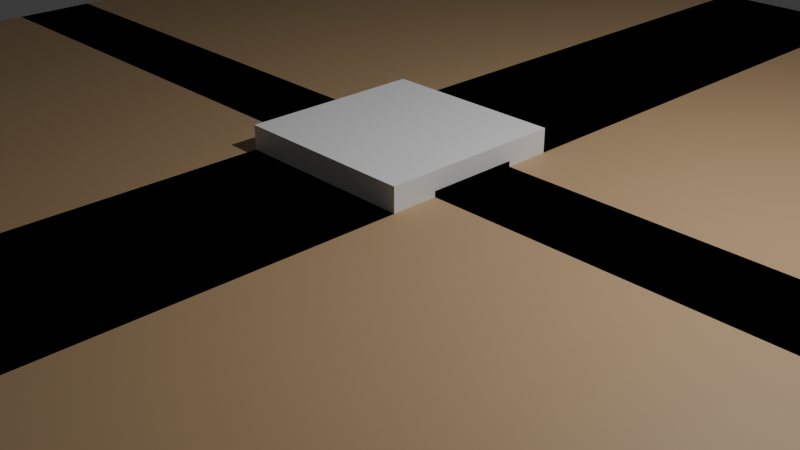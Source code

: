 # Source: ac15a535-865f-4c40-8de3-82d78bcf6943.blend  (saved by Blender 4.2.66; exported with 4.5.12 LTS)
import bpy
from mathutils import Matrix  # noqa: F401  (used for matrix-valued properties, if any)

bpy.ops.wm.read_factory_settings(use_empty=True)
scene = bpy.context.scene
scene.name = 'Scene'

# ---- collections
col_collection = bpy.data.collections.new('Collection'); scene.collection.children.link(col_collection)

# ---- materials (node trees are filled in below, after node groups)
mat_material = bpy.data.materials.new('Material')
mat_material.alpha_threshold = 0.0
mat_material.use_transparent_shadow = False
mat_material.roughness = 0.5
mat_material.line_color = (0.0, 0.0, 0.0, 1.0)
mat_wood = bpy.data.materials.new('wood')

# ---- material node trees
mat_material.use_nodes = True; mat_material.node_tree.nodes.clear()
_N = mat_material.node_tree.nodes; _L = mat_material.node_tree.links
n0 = _N.new('ShaderNodeOutputMaterial'); n0.name = 'Material Output'; n0.location = (300, 300)
n1 = _N.new('ShaderNodeBsdfPrincipled'); n1.name = 'Principled BSDF'; n1.location = (10, 300)
n1.inputs[3].default_value = 1.45
_L.new(n1.outputs[0], n0.inputs[0])
n0.is_active_output = True
mat_wood.use_nodes = True; mat_wood.node_tree.nodes.clear()
_N = mat_wood.node_tree.nodes; _L = mat_wood.node_tree.links
n0 = _N.new('ShaderNodeBsdfPrincipled'); n0.name = 'Principled BSDF'; n0.location = (10, 300)
n0.inputs[0].default_value = (0.45, 0.3, 0.16, 1.0)
n0.inputs[2].default_value = 0.6
n1 = _N.new('ShaderNodeOutputMaterial'); n1.name = 'Material Output'; n1.location = (300, 300)
_L.new(n0.outputs[0], n1.inputs[0])
n1.is_active_output = True

# ---- world
world_world = bpy.data.worlds.new('World'); scene.world = world_world
world_world.use_nodes = True; world_world.node_tree.nodes.clear()
_N = world_world.node_tree.nodes; _L = world_world.node_tree.links
n0 = _N.new('ShaderNodeOutputWorld'); n0.name = 'World Output'; n0.location = (300, 300)
n1 = _N.new('ShaderNodeBackground'); n1.name = 'Background'; n1.location = (10, 300)
n1.inputs[0].default_value = (0.05088, 0.05088, 0.05088, 1.0)
_L.new(n1.outputs[0], n0.inputs[0])
n0.is_active_output = True
world_world.color = (0.05088, 0.05088, 0.05088)
world_world.sun_shadow_jitter_overblur = 0.0

# ---- cameras
cam_camera = bpy.data.cameras.new('Camera')
cam_camera.clip_end = 100.0
cam_camera.ortho_scale = 7.314

# ---- lights
light_light = bpy.data.lights.new('Light', 'POINT')
light_light.energy = 1000.0
light_light.shadow_soft_size = 0.1

# ---- meshes
me_cube = bpy.data.meshes.new('Cube')
me_cube.from_pydata([(1.0, 1.0, 1.0), (1.0, 1.0, -1.0), (1.0, -1.0, 1.0), (1.0, -1.0, -1.0), (-1.0, 1.0, 1.0), (-1.0, 1.0, -1.0), (-1.0, -1.0, 1.0), (-1.0, -1.0, -1.0)], [], [(0, 4, 6, 2), (3, 2, 6, 7), (7, 6, 4, 5), (5, 1, 3, 7), (1, 0, 2, 3), (5, 4, 0, 1)])
_uv = me_cube.uv_layers.new(name='UVMap')
_uv.uv.foreach_set('vector', [0.625, 0.5, 0.875, 0.5, 0.875, 0.75, 0.625, 0.75, 0.375, 0.75, 0.625, 0.75, 0.625, 1.0, 0.375, 1.0, 0.375, 0.0, 0.625, 0.0, 0.625, 0.25, 0.375, 0.25, 0.125, 0.5, 0.375, 0.5, 0.375, 0.75, 0.125, 0.75, 0.375, 0.5, 0.625, 0.5, 0.625, 0.75, 0.375, 0.75, 0.375, 0.25, 0.625, 0.25, 0.625, 0.5, 0.375, 0.5])
me_cube.materials.append(mat_material)
me_cube.use_mirror_vertex_groups = False
me_cube.update()
me_ua_blender_test_table_mesh = bpy.data.meshes.new('UA_Blender_Test_Table_Mesh')
me_ua_blender_test_table_mesh.from_pydata([(-1.0, -0.5, 0.74), (-1.0, -0.5, 0.8), (-1.0, 0.5, 0.74), (-1.0, 0.5, 0.8), (1.0, -0.5, 0.74), (1.0, -0.5, 0.8), (1.0, 0.5, 0.74), (1.0, 0.5, 0.8), (-1.0, -0.5, 0.0), (-1.0, -0.5, 0.74), (-1.0, 7.5, 0.0), (-1.0, 7.5, 0.74), (7.0, -0.5, 0.0), (7.0, -0.5, 0.74), (7.0, 7.5, 0.0), (7.0, 7.5, 0.74), (-1.0, -7.5, 0.0), (-1.0, -7.5, 0.74), (-1.0, 0.5, 0.0), (-1.0, 0.5, 0.74), (7.0, -7.5, 0.0), (7.0, -7.5, 0.74), (7.0, 0.5, 0.0), (7.0, 0.5, 0.74), (-7.0, -0.5, 0.0), (-7.0, -0.5, 0.74), (-7.0, 7.5, 0.0), (-7.0, 7.5, 0.74), (1.0, -0.5, 0.0), (1.0, -0.5, 0.74), (1.0, 7.5, 0.0), (1.0, 7.5, 0.74), (-7.0, -7.5, 0.0), (-7.0, -7.5, 0.74), (-7.0, 0.5, 0.0), (-7.0, 0.5, 0.74), (1.0, -7.5, 0.0), (1.0, -7.5, 0.74), (1.0, 0.5, 0.0), (1.0, 0.5, 0.74)], [], [(0, 1, 3, 2), (2, 3, 7, 6), (6, 7, 5, 4), (4, 5, 1, 0), (2, 6, 4, 0), (7, 3, 1, 5), (8, 9, 11, 10), (10, 11, 15, 14), (14, 15, 13, 12), (12, 13, 9, 8), (10, 14, 12, 8), (15, 11, 9, 13), (16, 17, 19, 18), (18, 19, 23, 22), (22, 23, 21, 20), (20, 21, 17, 16), (18, 22, 20, 16), (23, 19, 17, 21), (24, 25, 27, 26), (26, 27, 31, 30), (30, 31, 29, 28), (28, 29, 25, 24), (26, 30, 28, 24), (31, 27, 25, 29), (32, 33, 35, 34), (34, 35, 39, 38), (38, 39, 37, 36), (36, 37, 33, 32), (34, 38, 36, 32), (39, 35, 33, 37)])
_uv = me_ua_blender_test_table_mesh.uv_layers.new(name='UVMap')
_uv.uv.foreach_set('vector', [0.375, 0.0, 0.625, 0.0, 0.625, 0.25, 0.375, 0.25, 0.375, 0.25, 0.625, 0.25, 0.625, 0.5, 0.375, 0.5, 0.375, 0.5, 0.625, 0.5, 0.625, 0.75, 0.375, 0.75, 0.375, 0.75, 0.625, 0.75, 0.625, 1.0, 0.375, 1.0, 0.125, 0.5, 0.375, 0.5, 0.375, 0.75, 0.125, 0.75, 0.625, 0.5, 0.875, 0.5, 0.875, 0.75, 0.625, 0.75, 0.375, 0.0, 0.625, 0.0, 0.625, 0.25, 0.375, 0.25, 0.375, 0.25, 0.625, 0.25, 0.625, 0.5, 0.375, 0.5, 0.375, 0.5, 0.625, 0.5, 0.625, 0.75, 0.375, 0.75, 0.375, 0.75, 0.625, 0.75, 0.625, 1.0, 0.375, 1.0, 0.125, 0.5, 0.375, 0.5, 0.375, 0.75, 0.125, 0.75, 0.625, 0.5, 0.875, 0.5, 0.875, 0.75, 0.625, 0.75, 0.375, 0.0, 0.625, 0.0, 0.625, 0.25, 0.375, 0.25, 0.375, 0.25, 0.625, 0.25, 0.625, 0.5, 0.375, 0.5, 0.375, 0.5, 0.625, 0.5, 0.625, 0.75, 0.375, 0.75, 0.375, 0.75, 0.625, 0.75, 0.625, 1.0, 0.375, 1.0, 0.125, 0.5, 0.375, 0.5, 0.375, 0.75, 0.125, 0.75, 0.625, 0.5, 0.875, 0.5, 0.875, 0.75, 0.625, 0.75, 0.375, 0.0, 0.625, 0.0, 0.625, 0.25, 0.375, 0.25, 0.375, 0.25, 0.625, 0.25, 0.625, 0.5, 0.375, 0.5, 0.375, 0.5, 0.625, 0.5, 0.625, 0.75, 0.375, 0.75, 0.375, 0.75, 0.625, 0.75, 0.625, 1.0, 0.375, 1.0, 0.125, 0.5, 0.375, 0.5, 0.375, 0.75, 0.125, 0.75, 0.625, 0.5, 0.875, 0.5, 0.875, 0.75, 0.625, 0.75, 0.375, 0.0, 0.625, 0.0, 0.625, 0.25, 0.375, 0.25, 0.375, 0.25, 0.625, 0.25, 0.625, 0.5, 0.375, 0.5, 0.375, 0.5, 0.625, 0.5, 0.625, 0.75, 0.375, 0.75, 0.375, 0.75, 0.625, 0.75, 0.625, 1.0, 0.375, 1.0, 0.125, 0.5, 0.375, 0.5, 0.375, 0.75, 0.125, 0.75, 0.625, 0.5, 0.875, 0.5, 0.875, 0.75, 0.625, 0.75])
me_ua_blender_test_table_mesh.materials.append(mat_wood)
me_ua_blender_test_table_mesh.update()

# ---- objects
ob_cube = bpy.data.objects.new('Cube', me_cube)
ob_light = bpy.data.objects.new('Light', light_light)
ob_camera = bpy.data.objects.new('Camera', cam_camera)
ob_ua_blender_test_table = bpy.data.objects.new('UA_Blender_Test_Table', me_ua_blender_test_table_mesh)

# ---- transforms, parenting, visibility, modifiers, constraints
ob_cube.location = (0.0, 0.0, 0.0)
ob_cube.lock_rotations_4d = False
ob_cube.empty_display_type = 'ARROWS'
ob_cube.lineart.crease_threshold = 0.0
ob_light.location = (4.076, 1.005, 5.904)
ob_light.rotation_euler = (0.6503, 0.05522, 1.866)
ob_light.lock_rotations_4d = False
ob_light.empty_display_type = 'ARROWS'
ob_light.color = (0.0, 0.0, 0.0, 0.0)
ob_light.lineart.crease_threshold = 0.0
ob_camera.location = (7.359, -6.926, 4.958)
ob_camera.rotation_euler = (1.109, 0.0, 0.8149)
ob_camera.lock_rotations_4d = False
ob_camera.empty_display_type = 'ARROWS'
ob_camera.color = (0.0, 0.0, 0.0, 0.0)
ob_camera.display_type = 'WIRE'
ob_camera.lineart.crease_threshold = 0.0
ob_ua_blender_test_table.location = (0.0, 0.0, 0.0)

# ---- collection membership
col_collection.objects.link(ob_cube)
col_collection.objects.link(ob_light)
col_collection.objects.link(ob_camera)
col_collection.objects.link(ob_ua_blender_test_table)

# ---- scene / render settings (as saved in the file)
scene.camera = ob_camera
scene.frame_start = 1; scene.frame_end = 250; scene.frame_set(1)
scene.render.engine = 'BLENDER_EEVEE_NEXT'
bpy.context.view_layer.update()
